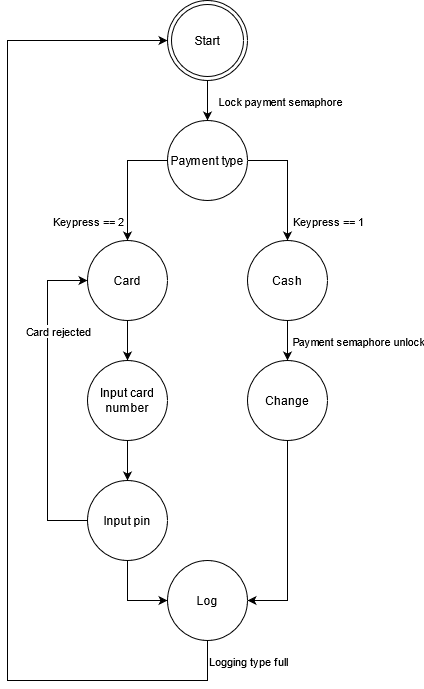

The diagram above was exported from draw.io. Its source (the exported page's mxGraphModel, read from the mxfile embedded in the PNG):
<mxGraphModel dx="1422" dy="791" grid="1" gridSize="10" guides="1" tooltips="1" connect="1" arrows="1" fold="1" page="1" pageScale="1" pageWidth="827" pageHeight="1169" math="0" shadow="0">
  <root>
    <mxCell id="naHVOLrY_7YElZSRrVHV-0" />
    <mxCell id="naHVOLrY_7YElZSRrVHV-1" parent="naHVOLrY_7YElZSRrVHV-0" />
    <mxCell id="AugNBuYwggyu-oYQ3tt2-0" style="edgeStyle=orthogonalEdgeStyle;rounded=0;orthogonalLoop=1;jettySize=auto;html=1;startArrow=none;startFill=0;entryX=0.5;entryY=0;entryDx=0;entryDy=0;" parent="naHVOLrY_7YElZSRrVHV-1" source="naHVOLrY_7YElZSRrVHV-2" target="AugNBuYwggyu-oYQ3tt2-1" edge="1">
      <mxGeometry relative="1" as="geometry">
        <mxPoint x="360" y="320" as="targetPoint" />
        <Array as="points" />
      </mxGeometry>
    </mxCell>
    <mxCell id="naHVOLrY_7YElZSRrVHV-2" value="Start" style="ellipse;shape=doubleEllipse;whiteSpace=wrap;html=1;aspect=fixed;align=center;" parent="naHVOLrY_7YElZSRrVHV-1" vertex="1">
      <mxGeometry x="320" y="160" width="80" height="80" as="geometry" />
    </mxCell>
    <mxCell id="AugNBuYwggyu-oYQ3tt2-8" style="edgeStyle=orthogonalEdgeStyle;rounded=0;orthogonalLoop=1;jettySize=auto;html=1;startArrow=none;startFill=0;" parent="naHVOLrY_7YElZSRrVHV-1" source="AugNBuYwggyu-oYQ3tt2-1" target="AugNBuYwggyu-oYQ3tt2-6" edge="1">
      <mxGeometry relative="1" as="geometry">
        <Array as="points">
          <mxPoint x="440" y="320" />
        </Array>
      </mxGeometry>
    </mxCell>
    <mxCell id="AugNBuYwggyu-oYQ3tt2-10" value="Keypress == 1" style="edgeLabel;html=1;align=center;verticalAlign=middle;resizable=0;points=[];" parent="AugNBuYwggyu-oYQ3tt2-8" vertex="1" connectable="0">
      <mxGeometry x="0.5667" y="1" relative="1" as="geometry">
        <mxPoint x="39" y="6" as="offset" />
      </mxGeometry>
    </mxCell>
    <mxCell id="AugNBuYwggyu-oYQ3tt2-9" style="edgeStyle=orthogonalEdgeStyle;rounded=0;orthogonalLoop=1;jettySize=auto;html=1;entryX=0.5;entryY=0;entryDx=0;entryDy=0;startArrow=none;startFill=0;" parent="naHVOLrY_7YElZSRrVHV-1" source="AugNBuYwggyu-oYQ3tt2-1" target="AugNBuYwggyu-oYQ3tt2-7" edge="1">
      <mxGeometry relative="1" as="geometry">
        <Array as="points">
          <mxPoint x="280" y="320" />
        </Array>
      </mxGeometry>
    </mxCell>
    <mxCell id="AugNBuYwggyu-oYQ3tt2-1" value="Payment type" style="ellipse;whiteSpace=wrap;html=1;aspect=fixed;align=center;" parent="naHVOLrY_7YElZSRrVHV-1" vertex="1">
      <mxGeometry x="320" y="280" width="80" height="80" as="geometry" />
    </mxCell>
    <mxCell id="Tnns9e5JEIRfXVxZaU2u-0" style="edgeStyle=orthogonalEdgeStyle;rounded=0;orthogonalLoop=1;jettySize=auto;html=1;startArrow=none;startFill=0;" parent="naHVOLrY_7YElZSRrVHV-1" source="AugNBuYwggyu-oYQ3tt2-6" edge="1">
      <mxGeometry relative="1" as="geometry">
        <mxPoint x="440" y="520" as="targetPoint" />
      </mxGeometry>
    </mxCell>
    <mxCell id="bOpJqrxK7TvyuSn_MNYF-0" value="Payment semaphore unlock" style="edgeLabel;html=1;align=center;verticalAlign=middle;resizable=0;points=[];" parent="Tnns9e5JEIRfXVxZaU2u-0" vertex="1" connectable="0">
      <mxGeometry x="0.1833" y="1" relative="1" as="geometry">
        <mxPoint x="69" y="-4" as="offset" />
      </mxGeometry>
    </mxCell>
    <mxCell id="AugNBuYwggyu-oYQ3tt2-6" value="Cash" style="ellipse;whiteSpace=wrap;html=1;aspect=fixed;align=center;" parent="naHVOLrY_7YElZSRrVHV-1" vertex="1">
      <mxGeometry x="400" y="400" width="80" height="80" as="geometry" />
    </mxCell>
    <mxCell id="7VgI0Y4DvrBMvuJJFO3G-1" style="edgeStyle=orthogonalEdgeStyle;curved=1;rounded=0;orthogonalLoop=1;jettySize=auto;html=1;entryX=0.5;entryY=0;entryDx=0;entryDy=0;startArrow=none;startFill=0;" parent="naHVOLrY_7YElZSRrVHV-1" source="AugNBuYwggyu-oYQ3tt2-7" target="7VgI0Y4DvrBMvuJJFO3G-0" edge="1">
      <mxGeometry relative="1" as="geometry" />
    </mxCell>
    <mxCell id="AugNBuYwggyu-oYQ3tt2-7" value="Card" style="ellipse;whiteSpace=wrap;html=1;aspect=fixed;align=center;" parent="naHVOLrY_7YElZSRrVHV-1" vertex="1">
      <mxGeometry x="240" y="400" width="80" height="80" as="geometry" />
    </mxCell>
    <mxCell id="AugNBuYwggyu-oYQ3tt2-11" value="Keypress == 2" style="edgeLabel;html=1;align=center;verticalAlign=middle;resizable=0;points=[];" parent="naHVOLrY_7YElZSRrVHV-1" vertex="1" connectable="0">
      <mxGeometry x="240" y="380" as="geometry" />
    </mxCell>
    <mxCell id="F6nwszPm6IGaxgj7sXIW-5" style="edgeStyle=orthogonalEdgeStyle;rounded=0;orthogonalLoop=1;jettySize=auto;html=1;entryX=1;entryY=0.5;entryDx=0;entryDy=0;startArrow=none;startFill=0;" parent="naHVOLrY_7YElZSRrVHV-1" source="B7GR2Is9UK9XivFhSNqs-0" target="F6nwszPm6IGaxgj7sXIW-3" edge="1">
      <mxGeometry relative="1" as="geometry" />
    </mxCell>
    <mxCell id="B7GR2Is9UK9XivFhSNqs-0" value="Change" style="ellipse;whiteSpace=wrap;html=1;aspect=fixed;align=center;" parent="naHVOLrY_7YElZSRrVHV-1" vertex="1">
      <mxGeometry x="400" y="520" width="80" height="80" as="geometry" />
    </mxCell>
    <mxCell id="7VgI0Y4DvrBMvuJJFO3G-3" style="edgeStyle=orthogonalEdgeStyle;curved=1;rounded=0;orthogonalLoop=1;jettySize=auto;html=1;startArrow=none;startFill=0;" parent="naHVOLrY_7YElZSRrVHV-1" source="7VgI0Y4DvrBMvuJJFO3G-0" target="7VgI0Y4DvrBMvuJJFO3G-2" edge="1">
      <mxGeometry relative="1" as="geometry" />
    </mxCell>
    <mxCell id="7VgI0Y4DvrBMvuJJFO3G-0" value="Input card number" style="ellipse;whiteSpace=wrap;html=1;aspect=fixed;align=center;" parent="naHVOLrY_7YElZSRrVHV-1" vertex="1">
      <mxGeometry x="240" y="520" width="80" height="80" as="geometry" />
    </mxCell>
    <mxCell id="F6nwszPm6IGaxgj7sXIW-0" style="rounded=0;orthogonalLoop=1;jettySize=auto;html=1;entryX=0;entryY=0.5;entryDx=0;entryDy=0;startArrow=none;startFill=0;edgeStyle=orthogonalEdgeStyle;" parent="naHVOLrY_7YElZSRrVHV-1" source="7VgI0Y4DvrBMvuJJFO3G-2" target="AugNBuYwggyu-oYQ3tt2-7" edge="1">
      <mxGeometry relative="1" as="geometry">
        <Array as="points">
          <mxPoint x="200" y="680" />
          <mxPoint x="200" y="440" />
        </Array>
      </mxGeometry>
    </mxCell>
    <mxCell id="F6nwszPm6IGaxgj7sXIW-1" value="Card rejected" style="edgeLabel;html=1;align=center;verticalAlign=middle;resizable=0;points=[];" parent="F6nwszPm6IGaxgj7sXIW-0" vertex="1" connectable="0">
      <mxGeometry x="0.25" y="2" relative="1" as="geometry">
        <mxPoint x="12" y="-30" as="offset" />
      </mxGeometry>
    </mxCell>
    <mxCell id="F6nwszPm6IGaxgj7sXIW-4" style="edgeStyle=orthogonalEdgeStyle;rounded=0;orthogonalLoop=1;jettySize=auto;html=1;entryX=0;entryY=0.5;entryDx=0;entryDy=0;startArrow=none;startFill=0;" parent="naHVOLrY_7YElZSRrVHV-1" source="7VgI0Y4DvrBMvuJJFO3G-2" target="F6nwszPm6IGaxgj7sXIW-3" edge="1">
      <mxGeometry relative="1" as="geometry" />
    </mxCell>
    <mxCell id="7VgI0Y4DvrBMvuJJFO3G-2" value="Input pin" style="ellipse;whiteSpace=wrap;html=1;aspect=fixed;align=center;" parent="naHVOLrY_7YElZSRrVHV-1" vertex="1">
      <mxGeometry x="240" y="640" width="80" height="80" as="geometry" />
    </mxCell>
    <mxCell id="53Z_OB363ENWLldb3Lix-0" value="Lock payment semaphore" style="edgeLabel;html=1;align=center;verticalAlign=middle;resizable=0;points=[];" parent="naHVOLrY_7YElZSRrVHV-1" vertex="1" connectable="0">
      <mxGeometry x="440" y="260" as="geometry">
        <mxPoint x="-8" as="offset" />
      </mxGeometry>
    </mxCell>
    <mxCell id="F6nwszPm6IGaxgj7sXIW-6" style="edgeStyle=orthogonalEdgeStyle;rounded=0;orthogonalLoop=1;jettySize=auto;html=1;entryX=0;entryY=0.5;entryDx=0;entryDy=0;startArrow=none;startFill=0;" parent="naHVOLrY_7YElZSRrVHV-1" source="F6nwszPm6IGaxgj7sXIW-3" target="naHVOLrY_7YElZSRrVHV-2" edge="1">
      <mxGeometry relative="1" as="geometry">
        <Array as="points">
          <mxPoint x="360" y="840" />
          <mxPoint x="160" y="840" />
          <mxPoint x="160" y="200" />
        </Array>
      </mxGeometry>
    </mxCell>
    <mxCell id="A-1raTt1VA4gb9eTuRAV-0" value="Logging type full" style="edgeLabel;html=1;align=center;verticalAlign=middle;resizable=0;points=[];" parent="F6nwszPm6IGaxgj7sXIW-6" vertex="1" connectable="0">
      <mxGeometry x="-0.9019" y="-3" relative="1" as="geometry">
        <mxPoint x="51" y="-17" as="offset" />
      </mxGeometry>
    </mxCell>
    <mxCell id="F6nwszPm6IGaxgj7sXIW-3" value="Log" style="ellipse;whiteSpace=wrap;html=1;aspect=fixed;align=center;" parent="naHVOLrY_7YElZSRrVHV-1" vertex="1">
      <mxGeometry x="320" y="720" width="80" height="80" as="geometry" />
    </mxCell>
  </root>
</mxGraphModel>